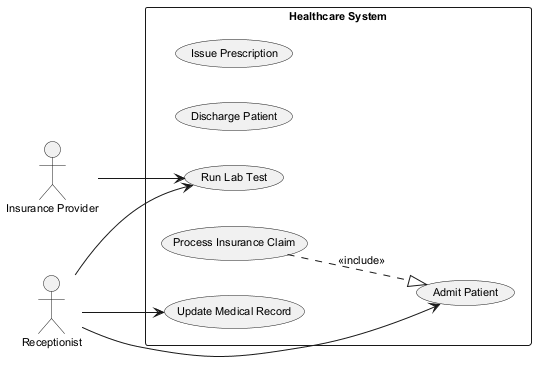

The diagram above was rendered by PlantUML. Its source (embedded in the PNG):
@startuml
skinparam backgroundColor #FFFFFF
skinparam classBackgroundColor #F3E5F5
skinparam classBorderColor #6A1B9A
skinparam defaultFontSize 11
left to right direction
actor "Insurance Provider" as InsuranceProvider
actor "Receptionist" as Receptionist
rectangle "Healthcare System" {
  usecase "Admit Patient" as UC_AdmitPatient
  usecase "Issue Prescription" as UC_IssuePrescription
  usecase "Discharge Patient" as UC_DischargePatient
  usecase "Run Lab Test" as UC_RunLabTest
  usecase "Process Insurance Claim" as UC_ProcessInsuranceClaim
  usecase "Update Medical Record" as UC_UpdateMedicalRecord
}
InsuranceProvider --> UC_RunLabTest
Receptionist --> UC_UpdateMedicalRecord
Receptionist --> UC_RunLabTest
Receptionist --> UC_AdmitPatient
UC_ProcessInsuranceClaim ..|> UC_AdmitPatient : <<include>>
@enduml